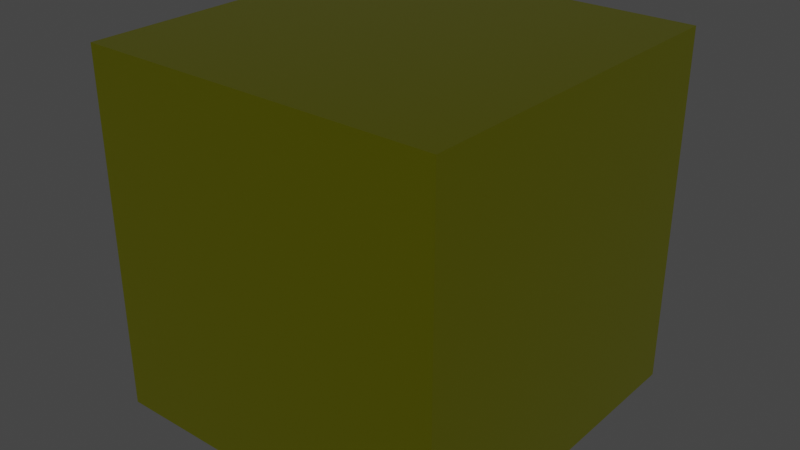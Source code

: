 # Source: Yellow_Anodized_Metal.blend  (saved by Blender 2.91.10; exported with 4.5.12 LTS)
import bpy
from mathutils import Matrix  # noqa: F401  (used for matrix-valued properties, if any)

bpy.ops.wm.read_factory_settings(use_empty=True)
scene = bpy.context.scene
scene.name = 'Scene'

# ---- collections
col_collection = bpy.data.collections.new('Collection'); scene.collection.children.link(col_collection)

# ---- materials (node trees are filled in below, after node groups)
mat_yellow_anodized_metal = bpy.data.materials.new('Yellow Anodized Metal')
mat_yellow_anodized_metal.alpha_threshold = 0.0
mat_yellow_anodized_metal.use_backface_culling = True
mat_yellow_anodized_metal.use_transparent_shadow = False
mat_yellow_anodized_metal.diffuse_color = (0.2582, 0.2582, 0.016, 1.0)
mat_yellow_anodized_metal.roughness = 0.5
mat_yellow_anodized_metal.line_color = (0.0, 0.0, 0.0, 1.0)

# ---- material node trees
mat_yellow_anodized_metal.use_nodes = True; mat_yellow_anodized_metal.node_tree.nodes.clear()
_N = mat_yellow_anodized_metal.node_tree.nodes; _L = mat_yellow_anodized_metal.node_tree.links
n0 = _N.new('ShaderNodeOutputMaterial'); n0.name = 'Material Output'; n0.location = (325, 69)
n0.width = 147
n1 = _N.new('ShaderNodeBsdfPrincipled'); n1.name = 'Principled BSDF'; n1.location = (1, 87)
n1.distribution = 'GGX'
n1.subsurface_method = 'BURLEY'
n1.inputs[0].default_value = (0.7866, 0.8, 0.01611, 1.0)
n1.inputs[1].default_value = 1.0
n1.inputs[2].default_value = 0.3
n1.inputs[3].default_value = 1.45
n1.inputs[27].default_value = (0.0, 0.0, 0.0, 1.0)
n1.inputs[28].default_value = 1.0
_L.new(n1.outputs[0], n0.inputs[0])
n0.is_active_output = True

# ---- world
world_world = bpy.data.worlds.new('World'); scene.world = world_world
world_world.use_nodes = True; world_world.node_tree.nodes.clear()
_N = world_world.node_tree.nodes; _L = world_world.node_tree.links
n0 = _N.new('ShaderNodeOutputWorld'); n0.name = 'World Output'; n0.location = (300, 300)
n1 = _N.new('ShaderNodeBackground'); n1.name = 'Background'; n1.location = (10, 300)
n1.inputs[0].default_value = (0.05088, 0.05088, 0.05088, 1.0)
_L.new(n1.outputs[0], n0.inputs[0])
n0.is_active_output = True
world_world.color = (0.05088, 0.05088, 0.05088)
world_world.use_sun_shadow = False
world_world.sun_shadow_jitter_overblur = 0.0

# ---- meshes
me_cube = bpy.data.meshes.new('Cube')
me_cube.from_pydata([(-0.3048, -0.3048, -0.3048), (-0.3048, -0.3048, 0.3048), (-0.3048, 0.3048, -0.3048), (-0.3048, 0.3048, 0.3048), (0.3048, -0.3048, -0.3048), (0.3048, -0.3048, 0.3048), (0.3048, 0.3048, -0.3048), (0.3048, 0.3048, 0.3048)], [], [(0, 1, 3, 2), (2, 3, 7, 6), (6, 7, 5, 4), (4, 5, 1, 0), (2, 6, 4, 0), (7, 3, 1, 5)])
_uv = me_cube.uv_layers.new(name='UVMap')
_uv.uv.foreach_set('vector', [0.375, 0.0, 0.625, 0.0, 0.625, 0.25, 0.375, 0.25, 0.375, 0.25, 0.625, 0.25, 0.625, 0.5, 0.375, 0.5, 0.375, 0.5, 0.625, 0.5, 0.625, 0.75, 0.375, 0.75, 0.375, 0.75, 0.625, 0.75, 0.625, 1.0, 0.375, 1.0, 0.125, 0.5, 0.375, 0.5, 0.375, 0.75, 0.125, 0.75, 0.625, 0.5, 0.875, 0.5, 0.875, 0.75, 0.625, 0.75])
me_cube.materials.append(mat_yellow_anodized_metal)
me_cube.use_remesh_fix_poles = True
me_cube.use_remesh_preserve_attributes = False
me_cube.use_mirror_vertex_groups = False
me_cube.update()

# ---- objects
ob_cube = bpy.data.objects.new('Cube', me_cube)

# ---- transforms, parenting, visibility, modifiers, constraints
ob_cube.location = (0.0, 0.0, 0.0)
ob_cube.lineart.crease_threshold = 0.0

# ---- collection membership
col_collection.objects.link(ob_cube)

# ---- scene / render settings (as saved in the file)
scene.frame_start = 1; scene.frame_end = 250; scene.frame_set(1)
scene.render.engine = 'BLENDER_EEVEE_NEXT'
scene.cycles.use_denoising = False
scene.cycles.samples = 128
scene.cycles.sampling_pattern = 'TABULATED_SOBOL'
scene.cycles.use_adaptive_sampling = False
scene.cycles.use_light_tree = False
scene.eevee.use_gtao = True
scene.eevee.use_raytracing = True
scene.view_settings.view_transform = 'Filmic'
bpy.context.view_layer.update()

# ---- added for rendering (the .blend has no active camera and no usable light): camera, sun
cam_auto = bpy.data.cameras.new('AutoCamera')
cam_auto.lens = 50.0
cam_auto.sensor_width = 36.0
cam_auto.clip_end = 1000.0
ob_auto_camera = bpy.data.objects.new('AutoCamera', cam_auto)
scene.collection.objects.link(ob_auto_camera)
ob_auto_camera.location = (0.976906, -1.17229, 0.781525)
ob_auto_camera.rotation_euler = (1.09748, -7.21219e-08, 0.694738)
scene.camera = ob_auto_camera
light_auto_sun = bpy.data.lights.new('AutoSun', 'SUN')
light_auto_sun.energy = 3.0
light_auto_sun.angle = 0.0523599
ob_auto_sun = bpy.data.objects.new('AutoSun', light_auto_sun)
scene.collection.objects.link(ob_auto_sun)
ob_auto_sun.rotation_euler = (0.872665, 0.174533, 0.523599)
bpy.context.view_layer.update()
